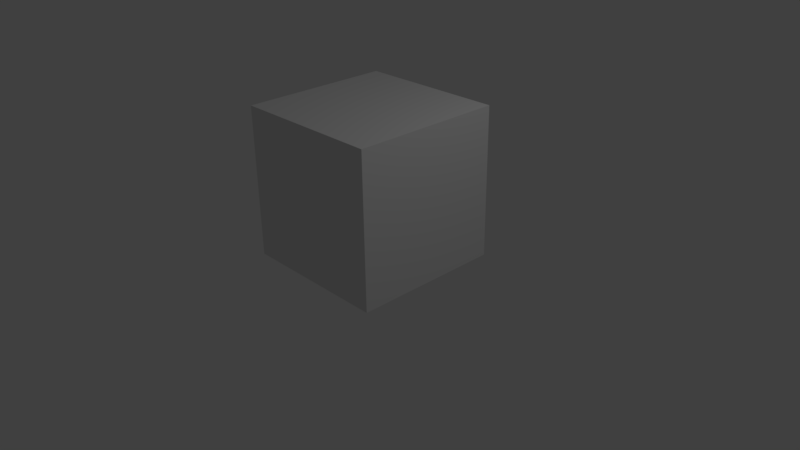 # Source: cube_test.blend  (saved by Blender 2.77.0; exported with 4.5.12 LTS)
import bpy
from mathutils import Matrix  # noqa: F401  (used for matrix-valued properties, if any)

bpy.ops.wm.read_factory_settings(use_empty=True)
scene = bpy.context.scene
scene.name = 'Scene'

# ---- collections
col_collection_1 = bpy.data.collections.new('Collection 1'); scene.collection.children.link(col_collection_1)

# ---- materials (node trees are filled in below, after node groups)
mat_material = bpy.data.materials.new('Material')
mat_material.alpha_threshold = 0.0
mat_material.roughness = 0.5
mat_material.line_color = (0.0, 0.0, 0.0, 1.0)

# ---- material node trees

# ---- world
world_world = bpy.data.worlds.new('World'); scene.world = world_world
world_world.color = (0.05088, 0.05088, 0.05088)
world_world.use_sun_shadow = False
world_world.sun_shadow_jitter_overblur = 0.0
world_world.cycles.sampling_method = 'MANUAL'

# ---- cameras
cam_camera = bpy.data.cameras.new('Camera')
cam_camera.clip_end = 100.0
cam_camera.lens = 35.0
cam_camera.sensor_width = 32.0
cam_camera.sensor_height = 18.0
cam_camera.ortho_scale = 7.314
cam_camera.dof.focus_distance = 0.0
cam_camera.dof.aperture_fstop = 128.0

# ---- lights
light_lamp = bpy.data.lights.new('Lamp', 'POINT')
light_lamp.transmission_factor = 0.0
light_lamp.cutoff_distance = 30.0
light_lamp.energy = 100.0
light_lamp.shadow_buffer_clip_start = 1.001
light_lamp.shadow_soft_size = 0.1
light_lamp.shadow_maximum_resolution = 0.006
light_lamp.use_absolute_resolution = True

# ---- meshes
me_cube = bpy.data.meshes.new('Cube')
me_cube.from_pydata([(1.0, 1.0, -1.0), (1.0, -1.0, -1.0), (-1.0, -1.0, -1.0), (-1.0, 1.0, -1.0), (1.0, 1.0, 1.0), (1.0, -1.0, 1.0), (-1.0, -1.0, 1.0), (-1.0, 1.0, 1.0)], [], [(0, 1, 2, 3), (4, 7, 6, 5), (0, 4, 5, 1), (1, 5, 6, 2), (2, 6, 7, 3), (4, 0, 3, 7)])
me_cube.materials.append(mat_material)
me_cube.use_remesh_preserve_volume = False
me_cube.use_remesh_preserve_attributes = False
me_cube.use_mirror_vertex_groups = False
me_cube.update()

# ---- objects
ob_cube = bpy.data.objects.new('Cube', me_cube)
ob_lamp = bpy.data.objects.new('Lamp', light_lamp)
ob_camera = bpy.data.objects.new('Camera', cam_camera)

# ---- transforms, parenting, visibility, modifiers, constraints
ob_cube.location = (0.0, 0.0, 1.0)
ob_cube.lock_rotations_4d = False
ob_cube.empty_display_type = 'ARROWS'
ob_cube.lineart.crease_threshold = 0.0
ob_lamp.location = (4.076, 1.005, 5.904)
ob_lamp.rotation_euler = (0.6503, 0.05522, 1.866)
ob_lamp.lock_rotations_4d = False
ob_lamp.empty_display_type = 'ARROWS'
ob_lamp.color = (0.0, 0.0, 0.0, 0.0)
ob_lamp.lineart.crease_threshold = 0.0
ob_camera.location = (7.481, -6.508, 5.344)
ob_camera.rotation_euler = (1.109, 0.01082, 0.8149)
ob_camera.lock_rotations_4d = False
ob_camera.empty_display_type = 'ARROWS'
ob_camera.color = (0.0, 0.0, 0.0, 0.0)
ob_camera.display_type = 'WIRE'
ob_camera.lineart.crease_threshold = 0.0

# ---- collection membership
col_collection_1.objects.link(ob_cube)
col_collection_1.objects.link(ob_lamp)
col_collection_1.objects.link(ob_camera)

# ---- scene / render settings (as saved in the file)
scene.camera = ob_camera
scene.frame_start = 1; scene.frame_end = 250; scene.frame_set(1)
scene.render.engine = 'BLENDER_EEVEE_NEXT'
scene.render.resolution_percentage = 50
scene.render.dither_intensity = 0.0
scene.cycles.use_denoising = False
scene.cycles.samples = 128
scene.cycles.sampling_pattern = 'TABULATED_SOBOL'
scene.cycles.light_sampling_threshold = 0.0
scene.cycles.use_adaptive_sampling = False
scene.cycles.use_light_tree = False
scene.cycles.blur_glossy = 0.0
scene.cycles.sample_clamp_indirect = 0.0
scene.view_settings.view_transform = 'Standard'
bpy.context.view_layer.update()
